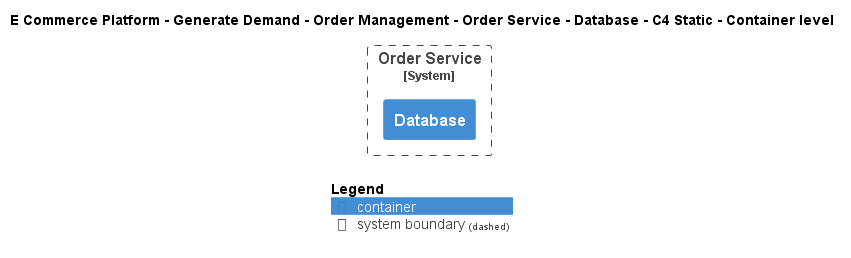

The diagram above was rendered by PlantUML. Its source (embedded in the PNG):
@startuml
!include ..\..\..\..\..\..\..\.c4s\C4_Container.puml

AddElementTag("c4interflow:lifecycle:new", $bgColor=green, $fontColor=#ffffff, $borderColor=green, $shadowing="False")
AddElementTag("c4interflow:lifecycle:changed", $bgColor=orange, $fontColor=#ffffff, $borderColor=orange, $shadowing="False")
AddElementTag("c4interflow:lifecycle:removed", $bgColor=red, $fontColor=#ffffff, $borderColor=red, $shadowing="False")

AddRelTag("c4interflow:lifecycle:new", $textColor=green, $lineColor=green)
AddRelTag("c4interflow:lifecycle:changed", $textColor=orange, $lineColor=orange)
AddRelTag("c4interflow:lifecycle:removed", $textColor=red, $lineColor=red)

SHOW_PERSON_PORTRAIT()
LAYOUT_TOP_DOWN()

skinparam linetype polyline

title E Commerce Platform - Generate Demand - Order Management - Order Service - Database - C4 Static - Container level


System_Boundary(ECommercePlatform.GenerateDemand.OrderManagement.SoftwareSystems.OrderService, "Order Service") {
    Container(ECommercePlatform.GenerateDemand.OrderManagement.SoftwareSystems.OrderService.Containers.Database, "Database", "", "")
}



SHOW_LEGEND()
@enduml